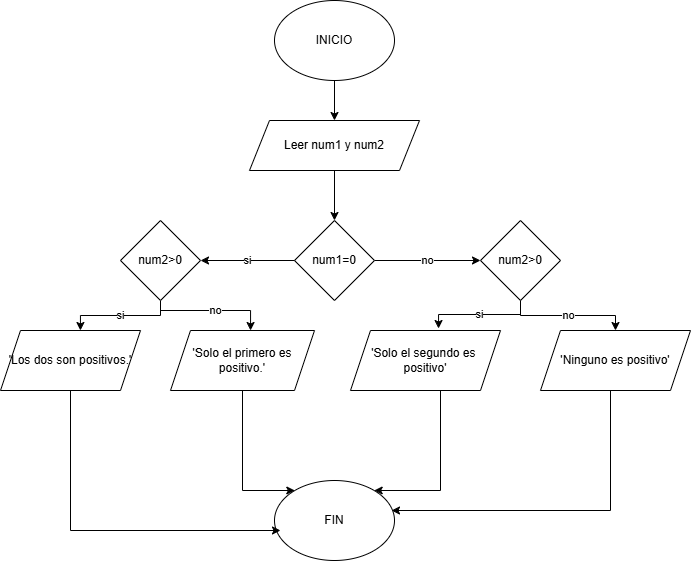

The diagram above was exported from draw.io. Its source (the exported page's mxGraphModel, read from the mxfile embedded in the PNG):
<mxGraphModel dx="1406" dy="780" grid="1" gridSize="10" guides="1" tooltips="1" connect="1" arrows="1" fold="1" page="1" pageScale="1" pageWidth="827" pageHeight="1169" math="0" shadow="0">
  <root>
    <mxCell id="0" />
    <mxCell id="1" parent="0" />
    <mxCell id="5rDOJMGY7a4JVTsVAMnD-10" edge="1" parent="1" source="5rDOJMGY7a4JVTsVAMnD-1" style="edgeStyle=orthogonalEdgeStyle;rounded=0;orthogonalLoop=1;jettySize=auto;html=1;exitX=0.5;exitY=1;exitDx=0;exitDy=0;">
      <mxGeometry relative="1" as="geometry">
        <mxPoint x="414" y="190" as="targetPoint" />
      </mxGeometry>
    </mxCell>
    <mxCell id="5rDOJMGY7a4JVTsVAMnD-1" parent="1" style="ellipse;whiteSpace=wrap;html=1;" value="INICIO" vertex="1">
      <mxGeometry height="80" width="120" x="354" y="70" as="geometry" />
    </mxCell>
    <mxCell id="5rDOJMGY7a4JVTsVAMnD-11" edge="1" parent="1" source="5rDOJMGY7a4JVTsVAMnD-2" style="edgeStyle=orthogonalEdgeStyle;rounded=0;orthogonalLoop=1;jettySize=auto;html=1;entryX=0.5;entryY=0;entryDx=0;entryDy=0;exitX=0.5;exitY=1;exitDx=0;exitDy=0;" target="5rDOJMGY7a4JVTsVAMnD-3">
      <mxGeometry relative="1" as="geometry">
        <mxPoint x="420" y="280" as="targetPoint" />
      </mxGeometry>
    </mxCell>
    <mxCell id="5rDOJMGY7a4JVTsVAMnD-2" parent="1" style="shape=parallelogram;perimeter=parallelogramPerimeter;whiteSpace=wrap;html=1;fixedSize=1;" value="Leer num1 y num2" vertex="1">
      <mxGeometry height="50" width="170" x="329" y="190" as="geometry" />
    </mxCell>
    <mxCell id="5rDOJMGY7a4JVTsVAMnD-12" edge="1" parent="1" source="5rDOJMGY7a4JVTsVAMnD-3" style="edgeStyle=orthogonalEdgeStyle;rounded=0;orthogonalLoop=1;jettySize=auto;html=1;exitX=1;exitY=0.5;exitDx=0;exitDy=0;entryX=0;entryY=0.5;entryDx=0;entryDy=0;" target="5rDOJMGY7a4JVTsVAMnD-4" value="no">
      <mxGeometry relative="1" as="geometry" />
    </mxCell>
    <mxCell id="5rDOJMGY7a4JVTsVAMnD-3" parent="1" style="rhombus;whiteSpace=wrap;html=1;" value="num1=0" vertex="1">
      <mxGeometry height="80" width="80" x="374" y="290" as="geometry" />
    </mxCell>
    <mxCell id="5rDOJMGY7a4JVTsVAMnD-16" edge="1" parent="1" style="edgeStyle=elbowEdgeStyle;rounded=0;orthogonalLoop=1;jettySize=auto;html=1;elbow=vertical;" target="5rDOJMGY7a4JVTsVAMnD-7" value="no">
      <mxGeometry relative="1" as="geometry">
        <mxPoint x="600" y="370" as="sourcePoint" />
        <mxPoint x="600" y="420" as="targetPoint" />
      </mxGeometry>
    </mxCell>
    <mxCell id="5rDOJMGY7a4JVTsVAMnD-18" edge="1" parent="1" source="5rDOJMGY7a4JVTsVAMnD-4" style="edgeStyle=elbowEdgeStyle;rounded=0;orthogonalLoop=1;jettySize=auto;html=1;elbow=vertical;entryX=0.587;entryY=-0.033;entryDx=0;entryDy=0;entryPerimeter=0;exitX=0.5;exitY=1;exitDx=0;exitDy=0;" target="5rDOJMGY7a4JVTsVAMnD-6" value="si">
      <mxGeometry relative="1" as="geometry">
        <mxPoint x="600" y="379" as="sourcePoint" />
        <mxPoint x="600" y="380" as="targetPoint" />
      </mxGeometry>
    </mxCell>
    <mxCell id="5rDOJMGY7a4JVTsVAMnD-4" parent="1" style="rhombus;whiteSpace=wrap;html=1;" value="num2&amp;gt;0" vertex="1">
      <mxGeometry height="80" width="80" x="560" y="290" as="geometry" />
    </mxCell>
    <mxCell id="B4cwIaQY2yIX0KLpGoMc-9" edge="1" parent="1" source="5rDOJMGY7a4JVTsVAMnD-6" style="edgeStyle=elbowEdgeStyle;rounded=0;orthogonalLoop=1;jettySize=auto;html=1;elbow=vertical;" target="5rDOJMGY7a4JVTsVAMnD-8">
      <mxGeometry relative="1" as="geometry">
        <Array as="points">
          <mxPoint x="520" y="560" />
        </Array>
        <mxPoint x="505" y="560" as="targetPoint" />
      </mxGeometry>
    </mxCell>
    <mxCell id="5rDOJMGY7a4JVTsVAMnD-6" parent="1" style="shape=parallelogram;perimeter=parallelogramPerimeter;whiteSpace=wrap;html=1;fixedSize=1;" value="'Solo el segundo es&amp;nbsp;&lt;div&gt;positivo'&lt;/div&gt;" vertex="1">
      <mxGeometry height="60" width="150" x="430" y="400" as="geometry" />
    </mxCell>
    <mxCell id="5rDOJMGY7a4JVTsVAMnD-26" edge="1" parent="1" source="5rDOJMGY7a4JVTsVAMnD-7" style="edgeStyle=elbowEdgeStyle;rounded=0;orthogonalLoop=1;jettySize=auto;html=1;elbow=vertical;entryX=0.975;entryY=0.363;entryDx=0;entryDy=0;entryPerimeter=0;" target="5rDOJMGY7a4JVTsVAMnD-8">
      <mxGeometry relative="1" as="geometry">
        <Array as="points">
          <mxPoint x="690" y="580" />
        </Array>
        <mxPoint x="480" y="520" as="targetPoint" />
      </mxGeometry>
    </mxCell>
    <mxCell id="5rDOJMGY7a4JVTsVAMnD-7" parent="1" style="shape=parallelogram;perimeter=parallelogramPerimeter;whiteSpace=wrap;html=1;fixedSize=1;" value="'Ninguno es positivo'" vertex="1">
      <mxGeometry height="60" width="150" x="620" y="400" as="geometry" />
    </mxCell>
    <mxCell id="5rDOJMGY7a4JVTsVAMnD-8" parent="1" style="ellipse;whiteSpace=wrap;html=1;" value="FIN" vertex="1">
      <mxGeometry height="80" width="120" x="354" y="550" as="geometry" />
    </mxCell>
    <mxCell id="5rDOJMGY7a4JVTsVAMnD-14" edge="1" parent="1" source="5rDOJMGY7a4JVTsVAMnD-3" style="edgeStyle=orthogonalEdgeStyle;rounded=0;orthogonalLoop=1;jettySize=auto;html=1;entryX=1;entryY=0.5;entryDx=0;entryDy=0;" target="B4cwIaQY2yIX0KLpGoMc-1" value="si">
      <mxGeometry relative="1" as="geometry">
        <mxPoint x="310" y="330" as="targetPoint" />
      </mxGeometry>
    </mxCell>
    <mxCell id="B4cwIaQY2yIX0KLpGoMc-5" edge="1" parent="1" source="B4cwIaQY2yIX0KLpGoMc-1" style="edgeStyle=elbowEdgeStyle;rounded=0;orthogonalLoop=1;jettySize=auto;html=1;elbow=vertical;entryX=0.571;entryY=0;entryDx=0;entryDy=0;entryPerimeter=0;" target="B4cwIaQY2yIX0KLpGoMc-3" value="si">
      <mxGeometry relative="1" as="geometry">
        <mxPoint x="240" y="390" as="targetPoint" />
      </mxGeometry>
    </mxCell>
    <mxCell id="B4cwIaQY2yIX0KLpGoMc-6" edge="1" parent="1" style="edgeStyle=elbowEdgeStyle;rounded=0;orthogonalLoop=1;jettySize=auto;html=1;elbow=vertical;entryX=0.556;entryY=0;entryDx=0;entryDy=0;entryPerimeter=0;" target="B4cwIaQY2yIX0KLpGoMc-4" value="no">
      <mxGeometry relative="1" as="geometry">
        <Array as="points">
          <mxPoint x="330" y="380" />
        </Array>
        <mxPoint x="240" y="380" as="sourcePoint" />
        <mxPoint x="240" y="390" as="targetPoint" />
      </mxGeometry>
    </mxCell>
    <mxCell id="B4cwIaQY2yIX0KLpGoMc-1" parent="1" style="rhombus;whiteSpace=wrap;html=1;" value="num2&amp;gt;0" vertex="1">
      <mxGeometry height="80" width="80" x="200" y="290" as="geometry" />
    </mxCell>
    <mxCell id="B4cwIaQY2yIX0KLpGoMc-11" edge="1" parent="1" source="B4cwIaQY2yIX0KLpGoMc-3" style="edgeStyle=elbowEdgeStyle;rounded=0;orthogonalLoop=1;jettySize=auto;html=1;elbow=vertical;entryX=0.05;entryY=0.625;entryDx=0;entryDy=0;entryPerimeter=0;" target="5rDOJMGY7a4JVTsVAMnD-8">
      <mxGeometry relative="1" as="geometry">
        <Array as="points">
          <mxPoint x="150" y="600" />
        </Array>
        <mxPoint x="320" y="600" as="targetPoint" />
      </mxGeometry>
    </mxCell>
    <mxCell id="B4cwIaQY2yIX0KLpGoMc-3" parent="1" style="shape=parallelogram;perimeter=parallelogramPerimeter;whiteSpace=wrap;html=1;fixedSize=1;" value="'Los dos son positivos.'" vertex="1">
      <mxGeometry height="60" width="140" x="80" y="400" as="geometry" />
    </mxCell>
    <mxCell id="B4cwIaQY2yIX0KLpGoMc-10" edge="1" parent="1" source="B4cwIaQY2yIX0KLpGoMc-4" style="edgeStyle=orthogonalEdgeStyle;rounded=0;orthogonalLoop=1;jettySize=auto;html=1;" target="5rDOJMGY7a4JVTsVAMnD-8" value="">
      <mxGeometry relative="1" as="geometry">
        <Array as="points">
          <mxPoint x="322" y="560" />
        </Array>
      </mxGeometry>
    </mxCell>
    <mxCell id="B4cwIaQY2yIX0KLpGoMc-4" parent="1" style="shape=parallelogram;perimeter=parallelogramPerimeter;whiteSpace=wrap;html=1;fixedSize=1;" value="'Solo el primero es&lt;div&gt;positivo.'&lt;/div&gt;" vertex="1">
      <mxGeometry height="60" width="144" x="250" y="400" as="geometry" />
    </mxCell>
  </root>
</mxGraphModel>